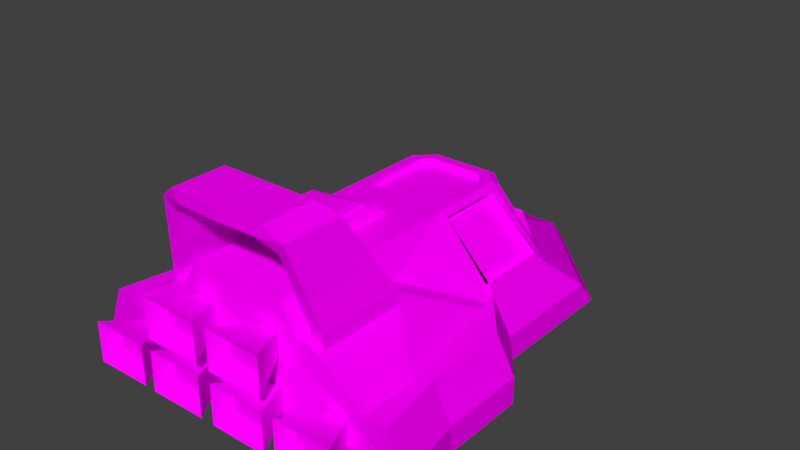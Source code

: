 # Source: Ship_Scout.blend  (saved by Blender 2.78.0; exported with 4.5.12 LTS)
import bpy
from mathutils import Matrix  # noqa: F401  (used for matrix-valued properties, if any)

bpy.ops.wm.read_factory_settings(use_empty=True)
scene = bpy.context.scene
scene.name = 'Scene'

# ---- collections
col_collection_1 = bpy.data.collections.new('Collection 1'); scene.collection.children.link(col_collection_1)

# ---- images (referenced by path relative to the original .blend; pixels are not part of the script)
import os
ASSET_DIR = os.environ.get("B2B_ASSET_DIR", "")  # directory of the original .blend (textures are referenced by path, not embedded)
HERE = os.path.dirname(os.path.abspath(__file__))  # packed textures are extracted next to this script under _unpacked/

def load_image(name, relpath, width, height, colorspace="sRGB"):
    """Load a texture the original file referenced (path relative to the .blend, or extracted next to this script)."""
    p = next((c for c in (os.path.join(HERE, relpath), os.path.join(ASSET_DIR, relpath)) if relpath and os.path.exists(c)), "")
    if p:
        img = bpy.data.images.load(p, check_existing=True)
        img.name = name
    else:  # same state as the original file: an image datablock whose file is absent (Cycles renders it pink)
        img = bpy.data.images.new(name, width, height)
        img.source = "FILE"
        img.filepath = "//" + (relpath or name)
    img.colorspace_settings.name = colorspace
    return img
img_atlas_png_001 = load_image('Atlas.png.001', 'Atlas.png', 1024, 1024, 'sRGB')

# ---- materials (node trees are filled in below, after node groups)
mat_atlas = bpy.data.materials.new('Atlas')
mat_atlas.alpha_threshold = 0.0
mat_atlas.roughness = 0.5
mat_atlas.line_color = (0.0, 0.0, 0.0, 1.0)

# ---- material node trees
mat_atlas.use_nodes = True; mat_atlas.node_tree.nodes.clear()
_N = mat_atlas.node_tree.nodes; _L = mat_atlas.node_tree.links
n0 = _N.new('ShaderNodeOutputMaterial'); n0.name = 'Material Output'; n0.location = (300, 300)
n1 = _N.new('ShaderNodeBsdfDiffuse'); n1.name = 'Diffuse BSDF'; n1.location = (10, 300)
n2 = _N.new('ShaderNodeTexImage'); n2.name = 'Image Texture'; n2.location = (-180, 300)
n2.width = 140
n2.image = img_atlas_png_001
_L.new(n1.outputs[0], n0.inputs[0])
_L.new(n2.outputs[0], n1.inputs[0])
n0.is_active_output = True

# ---- world
world_world = bpy.data.worlds.new('World'); scene.world = world_world
world_world.color = (0.05088, 0.05088, 0.05088)
world_world.use_sun_shadow = False
world_world.sun_shadow_jitter_overblur = 0.0
world_world.cycles.sampling_method = 'MANUAL'

# ---- meshes
me_icosphere_003 = bpy.data.meshes.new('Icosphere.003')
me_icosphere_003.from_pydata([(0.1341, 0.2591, 0.06), (0.1341, 0.3594, -0.06), (0.5526, -0.162, 0.06), (0.553, -0.06, -0.06), (0.0, 0.2591, 0.06), (0.0, 0.3594, -0.06), (0.0, -0.08053, 0.2331), (-0.0002212, -1.629, 0.06), (0.5526, -0.7037, 0.06), (0.553, -0.7037, -0.06), (0.724, -0.9227, 0.06), (0.7244, -0.9227, -0.06), (0.724, -1.313, 0.06), (0.7244, -1.313, -0.06), (0.7811, -1.629, -0.06), (0.6487, -1.325, 0.2331), (0.1932, -0.1055, 0.2835), (0.4525, -0.3986, 0.2826), (0.4525, -0.7244, 0.2826), (0.6487, -0.9385, 0.2331), (0.6766, -1.636, 0.1909), (0.0, -0.3042, 0.5311), (0.1241, -0.3516, 0.5311), (0.167, -0.7244, 0.5311), (0.167, -0.3941, 0.5311), (0.4753, -0.7891, 0.2331), (0.1866, -1.635, 0.4786), (0.2913, -1.114, 0.404), (0.601, -1.382, 0.2331), (0.7321, -1.629, 0.06), (0.3408, -1.633, 0.361), (0.3506, -1.165, 0.4044), (0.02935, -0.9666, 0.5856), (0.0, -1.634, 0.5311), (0.1447, -0.2679, 0.511), (0.2393, -0.4222, 0.5055), (0.0, -0.3516, 0.5311), (0.2393, -0.7244, 0.5055), (0.0, -0.7244, 0.5311), (0.4095, -0.3272, 0.284), (0.4753, -0.7244, 0.2331), (0.2165, -0.7244, 0.5311), (0.2228, -0.3459, 0.5114), (0.4753, -0.357, 0.2331), (0.2165, -0.3838, 0.5311), (0.2048, -0.08053, 0.2331), (0.1339, -0.3042, 0.5311), (0.0, -0.1002, 0.2836), (0.0, -0.2692, 0.5119), (0.5086, -0.8331, 0.2331), (0.0002212, -1.629, -0.06), (0.259, -1.632, 0.3614), (0.2165, -1.634, 0.5311), (0.0, -1.634, 0.4786), (0.2927, -1.63, 0.4024), (0.3536, -1.632, 0.4018), (0.601, -1.638, 0.2331), (0.7807, -1.629, 0.06), (0.7042, -1.638, 0.2331), (0.5815, -1.636, 0.1909), (0.1981, -1.635, 0.2925), (0.1273, -1.634, 0.3987), (0.1981, -1.634, 0.3987), (0.1273, -1.634, 0.2925), (0.07674, -1.752, 0.3915), (0.2486, -1.751, 0.3915), (0.07674, -1.751, 0.2997), (0.2486, -1.752, 0.2997), (0.1981, -1.629, 0.06), (0.1273, -1.634, 0.1657), (0.1981, -1.634, 0.1657), (0.1273, -1.629, 0.06), (0.07674, -1.752, 0.1584), (0.2486, -1.751, 0.1584), (0.07674, -1.751, 0.06667), (0.2486, -1.752, 0.06667), (0.03141, -1.816, 0.4368), (0.294, -1.816, 0.4368), (0.03141, -1.815, 0.2544), (0.294, -1.817, 0.2544), (0.03141, -1.816, 0.2037), (0.294, -1.816, 0.2037), (0.03141, -1.815, 0.02134), (0.294, -1.817, 0.02134), (0.514, -1.629, 0.06), (0.4432, -1.634, 0.1655), (0.514, -1.634, 0.1655), (0.4432, -1.629, 0.06), (0.3926, -1.752, 0.1582), (0.5645, -1.751, 0.1582), (0.3926, -1.751, 0.06647), (0.5645, -1.752, 0.06647), (0.3473, -1.816, 0.2035), (0.6098, -1.816, 0.2035), (0.3473, -1.815, 0.02114), (0.6098, -1.817, 0.02114), (0.5885, -0.7439, 0.03358), (0.5887, -0.7439, -0.03358), (0.6943, -0.8791, 0.04369), (0.6946, -0.8791, -0.04369), (0.4128, -0.9177, 0.3016), (0.3711, -0.9919, 0.3391), (0.4042, -1.021, 0.3393), (0.4376, -0.9504, 0.3016), (0.3881, -1.212, 0.4501), (0.3881, -1.198, 0.3764), (0.3881, -1.6, 0.4501), (0.3881, -1.598, 0.3764), (0.3277, -1.216, 0.4501), (0.3277, -1.202, 0.4007), (0.3277, -1.601, 0.4501), (0.3277, -1.598, 0.4007), (0.297, -1.678, 0.7907), (0.297, -1.397, 0.7907), (0.2577, -1.66, 0.7327), (0.2577, -1.375, 0.7327), (0.2242, -1.696, 0.8472), (0.2242, -1.45, 0.8472), (0.1851, -1.698, 0.7927), (0.1851, -1.428, 0.7927), (0.0, -1.706, 0.8472), (0.0, -1.45, 0.8472), (0.0, -1.705, 0.7927), (0.0, -1.428, 0.7927), (0.02935, -1.319, 0.5856), (0.0, -0.9704, 0.5856), (0.0, -1.318, 0.5274), (0.01154, -1.219, 0.7293), (0.01154, -1.399, 0.7293), (0.0, -1.223, 0.7293), (0.0, -1.4, 0.7293), (0.06016, -0.8843, 0.5281), (0.06016, -1.318, 0.5274), (0.04491, -1.318, 0.5856), (0.04491, -0.9408, 0.5856), (0.0, -0.8887, 0.5281), (0.0, -0.9452, 0.5856), (-0.0003271, -0.1244, 0.266), (-0.0003271, -0.2934, 0.4943), (0.1928, -0.1296, 0.2659), (0.3855, -0.3322, 0.2664), (0.1444, -0.292, 0.4934), (0.1989, -0.3509, 0.4938), (0.4308, -0.3986, 0.2619), (0.4308, -0.7244, 0.2619), (0.2176, -0.7244, 0.4848), (0.2176, -0.4222, 0.4848), (9.11e-10, -0.3516, 0.5011), (9.11e-10, -0.7244, 0.5011), (0.1241, -0.3516, 0.5011), (0.167, -0.3941, 0.5011), (0.167, -0.7244, 0.5011)], [(71, 7), (87, 68), (29, 84)], [(1, 0, 2, 3), (3, 2, 8, 9), (5, 4, 0, 1), (97, 96, 98, 99), (0, 4, 6, 45), (9, 8, 10, 11), (11, 10, 12, 13), (13, 12, 57, 14), (8, 2, 43), (45, 2, 0), (43, 2, 45), (43, 40, 8), (10, 8, 40, 19), (12, 10, 19, 15), (57, 12, 15, 58), (48, 34, 141, 138), (17, 35, 146, 143), (19, 49, 28), (19, 28, 15), (54, 27, 41, 52), (49, 31, 28), (58, 15, 28), (28, 56, 58), (54, 55, 31, 27), (31, 55, 56, 28), (38, 23, 151, 148), (36, 22, 46, 21), (24, 23, 41, 44), (22, 24, 44, 46), (126, 132, 133, 124), (17, 18, 40, 43), (52, 41, 23, 38, 33), (37, 35, 44, 41), (35, 17, 43, 44), (16, 39, 43, 45), (42, 34, 46, 44), (39, 42, 44, 43), (47, 16, 45, 6), (34, 48, 21, 46), (49, 19, 40), (25, 27, 31, 49), (40, 25, 49), (57, 58, 20, 29), (53, 26, 52, 33), (51, 30, 55, 54), (54, 52, 26, 51), (59, 20, 58, 56), (56, 55, 30, 59), (74, 75, 73, 72), (66, 67, 65, 64), (60, 62, 77, 79), (62, 61, 76, 77), (61, 63, 78, 76), (63, 60, 79, 78), (68, 70, 81, 83), (70, 69, 80, 81), (69, 71, 82, 80), (71, 68, 83, 82), (64, 65, 77, 76), (67, 66, 78, 79), (65, 67, 79, 77), (66, 64, 76, 78), (72, 73, 81, 80), (75, 74, 82, 83), (73, 75, 83, 81), (74, 72, 80, 82), (90, 91, 89, 88), (84, 86, 93, 95), (86, 85, 92, 93), (85, 87, 94, 92), (87, 84, 95, 94), (88, 89, 93, 92), (91, 90, 94, 95), (89, 91, 95, 93), (90, 88, 92, 94), (26, 53, 7, 29, 20, 59, 30, 51), (100, 101, 102, 103), (50, 14, 57, 29, 7), (32, 125, 129, 127), (104, 106, 107, 105), (106, 110, 111, 107), (110, 108, 109, 111), (108, 104, 105, 109), (108, 115, 113, 104), (119, 123, 121, 117), (114, 118, 119, 115), (106, 112, 114, 110), (104, 113, 112, 106), (110, 114, 115, 108), (113, 117, 116, 112), (115, 119, 113), (112, 116, 118), (116, 120, 122, 118), (118, 122, 123, 119), (117, 121, 120, 116), (118, 114, 112), (119, 117, 113), (18, 37, 41, 27, 25, 40), (125, 32, 134, 136), (124, 32, 127, 128), (130, 128, 127, 129), (134, 133, 132, 131), (136, 134, 131, 135), (130, 126, 124, 128), (32, 124, 133, 134), (139, 137, 138, 141), (139, 141, 142, 140), (42, 39, 140, 142), (16, 47, 137, 139), (34, 42, 142, 141), (39, 16, 139, 140), (144, 143, 146, 145), (37, 18, 144, 145), (35, 37, 145, 146), (18, 17, 143, 144), (147, 148, 151, 150, 149), (23, 24, 150, 151), (24, 22, 149, 150), (22, 36, 147, 149)])
_uv = me_icosphere_003.uv_layers.new(name='UVMap')
_uv.uv.foreach_set('vector', [0.06718, 0.992, 0.0671, 0.9921, 0.06674, 0.9919, 0.06685, 0.9918, 0.06685, 0.9918, 0.06674, 0.9919, 0.06632, 0.9918, 0.06635, 0.9917, 0.06604, 0.9921, 0.06595, 0.9922, 0.06589, 0.9921, 0.06596, 0.992, 0.008472, 0.9917, 0.008443, 0.9918, 0.008235, 0.9917, 0.008256, 0.9916, 0.06771, 0.9973, 0.06778, 0.9973, 0.0675, 0.9975, 0.06743, 0.9973, 0.06635, 0.9917, 0.06632, 0.9918, 0.06611, 0.9917, 0.06613, 0.9916, 0.06613, 0.9916, 0.06611, 0.9917, 0.06581, 0.9916, 0.06582, 0.9915, 0.06582, 0.9915, 0.06581, 0.9916, 0.06555, 0.9916, 0.06556, 0.9915, 0.06693, 0.9969, 0.06735, 0.997, 0.06718, 0.9971, 0.06743, 0.9973, 0.06735, 0.997, 0.06771, 0.9973, 0.06718, 0.9971, 0.06735, 0.997, 0.06743, 0.9973, 0.06718, 0.9971, 0.06688, 0.9971, 0.06693, 0.9969, 0.06672, 0.9969, 0.06693, 0.9969, 0.06688, 0.9971, 0.06669, 0.997, 0.06642, 0.9968, 0.06672, 0.9969, 0.06669, 0.997, 0.0664, 0.997, 0.06616, 0.9968, 0.06642, 0.9968, 0.0664, 0.997, 0.06614, 0.9969, 0.06754, 0.9857, 0.06752, 0.9856, 0.06752, 0.9856, 0.06754, 0.9857, 0.06747, 0.9853, 0.06742, 0.9855, 0.06742, 0.9855, 0.06747, 0.9853, 0.06761, 0.9967, 0.0677, 0.9968, 0.06726, 0.9967, 0.06761, 0.9967, 0.06726, 0.9967, 0.06731, 0.9967, 0.06735, 0.9856, 0.06776, 0.9856, 0.06808, 0.9857, 0.06735, 0.9857, 0.0677, 0.9968, 0.06743, 0.997, 0.06726, 0.9967, 0.06705, 0.9966, 0.06731, 0.9967, 0.06726, 0.9967, 0.06726, 0.9967, 0.06705, 0.9967, 0.06705, 0.9966, 0.06706, 0.997, 0.06706, 0.997, 0.06743, 0.997, 0.06747, 0.997, 0.06743, 0.997, 0.06706, 0.997, 0.06705, 0.9967, 0.06726, 0.9967, 0.0672, 0.9857, 0.0672, 0.9856, 0.0672, 0.9856, 0.0672, 0.9857, 0.0675, 0.9857, 0.06748, 0.9856, 0.0675, 0.9856, 0.06752, 0.9857, 0.06743, 0.9856, 0.0672, 0.9856, 0.06718, 0.9856, 0.06743, 0.9856, 0.06748, 0.9856, 0.06743, 0.9856, 0.06743, 0.9856, 0.0675, 0.9856, 0.06721, 0.9916, 0.06734, 0.9915, 0.06743, 0.9917, 0.0674, 0.9917, 0.06747, 0.9853, 0.06721, 0.9852, 0.06719, 0.9852, 0.06749, 0.9853, 0.06661, 0.9847, 0.06718, 0.9856, 0.0672, 0.9856, 0.0672, 0.9857, 0.06661, 0.9849, 0.0672, 0.9855, 0.06742, 0.9855, 0.06743, 0.9856, 0.06718, 0.9856, 0.06742, 0.9855, 0.06747, 0.9853, 0.06749, 0.9853, 0.06743, 0.9856, 0.0677, 0.9854, 0.0675, 0.9853, 0.06749, 0.9853, 0.06774, 0.9854, 0.06745, 0.9855, 0.0675, 0.9856, 0.0675, 0.9856, 0.06743, 0.9856, 0.0675, 0.9853, 0.06745, 0.9855, 0.06743, 0.9856, 0.06749, 0.9853, 0.06778, 0.9856, 0.06773, 0.9855, 0.06774, 0.9854, 0.0678, 0.9856, 0.06752, 0.9856, 0.06754, 0.9857, 0.06752, 0.9857, 0.0675, 0.9856, 0.0677, 0.9968, 0.06761, 0.9967, 0.0678, 0.9968, 0.06774, 0.9968, 0.06747, 0.997, 0.06743, 0.997, 0.0677, 0.9968, 0.0678, 0.9968, 0.06774, 0.9968, 0.0677, 0.9968, 0.06792, 0.9967, 0.06775, 0.9971, 0.06769, 0.997, 0.06781, 0.9967, 0.06725, 0.9853, 0.06767, 0.9853, 0.06774, 0.9854, 0.06725, 0.9854, 0.06675, 0.9973, 0.06694, 0.9973, 0.06697, 0.9974, 0.06683, 0.9974, 0.06683, 0.9974, 0.06666, 0.9977, 0.06659, 0.9976, 0.06675, 0.9973, 0.06748, 0.997, 0.06769, 0.997, 0.06775, 0.9971, 0.06752, 0.9971, 0.06752, 0.9971, 0.06697, 0.9974, 0.06694, 0.9973, 0.06748, 0.997, 0.06738, 0.9973, 0.06766, 0.9973, 0.06769, 0.9974, 0.06738, 0.9974, 0.06738, 0.9973, 0.06766, 0.9973, 0.06769, 0.9974, 0.06738, 0.9974, 0.06788, 0.9856, 0.06795, 0.9858, 0.06795, 0.9858, 0.06788, 0.9856, 0.06795, 0.9858, 0.06746, 0.9858, 0.06746, 0.9858, 0.06795, 0.9858, 0.06746, 0.9858, 0.06746, 0.9856, 0.06746, 0.9856, 0.06746, 0.9858, 0.06746, 0.9856, 0.06788, 0.9856, 0.06788, 0.9856, 0.06746, 0.9856, 0.06788, 0.9856, 0.06795, 0.9858, 0.06795, 0.9858, 0.06788, 0.9856, 0.06795, 0.9858, 0.06746, 0.9858, 0.06746, 0.9858, 0.06795, 0.9858, 0.06746, 0.9858, 0.06746, 0.9856, 0.06746, 0.9856, 0.06746, 0.9858, 0.06746, 0.9856, 0.06788, 0.9856, 0.06788, 0.9856, 0.06746, 0.9856, 0.06754, 0.9857, 0.06785, 0.9857, 0.06795, 0.9858, 0.06746, 0.9858, 0.06782, 0.9857, 0.06754, 0.9857, 0.06746, 0.9856, 0.06788, 0.9856, 0.06785, 0.9857, 0.06782, 0.9857, 0.06788, 0.9856, 0.06795, 0.9858, 0.06754, 0.9857, 0.06754, 0.9857, 0.06746, 0.9858, 0.06746, 0.9856, 0.06754, 0.9857, 0.06785, 0.9857, 0.06795, 0.9858, 0.06746, 0.9858, 0.06782, 0.9857, 0.06754, 0.9857, 0.06746, 0.9856, 0.06788, 0.9856, 0.06785, 0.9857, 0.06782, 0.9857, 0.06788, 0.9856, 0.06795, 0.9858, 0.06754, 0.9857, 0.06754, 0.9857, 0.06746, 0.9858, 0.06746, 0.9856, 0.06738, 0.9973, 0.06766, 0.9973, 0.06769, 0.9974, 0.06738, 0.9974, 0.06788, 0.9856, 0.06795, 0.9858, 0.06795, 0.9858, 0.06788, 0.9856, 0.06795, 0.9858, 0.06746, 0.9858, 0.06746, 0.9858, 0.06795, 0.9858, 0.06746, 0.9858, 0.06746, 0.9856, 0.06746, 0.9856, 0.06746, 0.9858, 0.06746, 0.9856, 0.06788, 0.9856, 0.06788, 0.9856, 0.06746, 0.9856, 0.06754, 0.9857, 0.06785, 0.9857, 0.06795, 0.9858, 0.06746, 0.9858, 0.06782, 0.9857, 0.06754, 0.9857, 0.06746, 0.9856, 0.06788, 0.9856, 0.06785, 0.9857, 0.06782, 0.9857, 0.06788, 0.9856, 0.06795, 0.9858, 0.06754, 0.9857, 0.06754, 0.9857, 0.06746, 0.9858, 0.06746, 0.9856, 0.008021, 0.9925, 0.007291, 0.9925, 0.007291, 0.9908, 0.01015, 0.9908, 0.009937, 0.9913, 0.009565, 0.9913, 0.008624, 0.992, 0.008304, 0.992, 0.008876, 0.9917, 0.008607, 0.9919, 0.008564, 0.9918, 0.008837, 0.9917, 0.06771, 0.9912, 0.06706, 0.9912, 0.06733, 0.9909, 0.0671, 0.9911, 0.06771, 0.9911, 0.009843, 0.9912, 0.00991, 0.9914, 0.00864, 0.9921, 0.008614, 0.992, 0.06731, 0.9859, 0.06804, 0.9858, 0.06871, 0.9855, 0.06678, 0.9855, 0.06804, 0.9858, 0.06806, 0.986, 0.06858, 0.9863, 0.06871, 0.9855, 0.06806, 0.986, 0.06733, 0.9861, 0.06665, 0.9863, 0.06858, 0.9863, 0.06733, 0.9861, 0.06731, 0.9859, 0.06678, 0.9855, 0.06665, 0.9863, 0.06743, 0.9908, 0.06836, 0.9911, 0.06872, 0.9906, 0.06742, 0.9909, 0.06787, 0.9968, 0.06757, 0.9969, 0.06756, 0.9969, 0.06782, 0.9971, 0.06659, 0.9912, 0.06626, 0.9918, 0.06868, 0.9916, 0.06836, 0.9911, 0.06769, 0.991, 0.06612, 0.9906, 0.06659, 0.9912, 0.06772, 0.991, 0.06742, 0.9909, 0.06872, 0.9906, 0.06612, 0.9906, 0.06769, 0.991, 0.06772, 0.991, 0.06659, 0.9912, 0.06836, 0.9911, 0.06743, 0.9908, 0.06802, 0.9973, 0.06782, 0.9971, 0.0671, 0.997, 0.06682, 0.9973, 0.06836, 0.9911, 0.06868, 0.9916, 0.06872, 0.9906, 0.06682, 0.9973, 0.0671, 0.997, 0.06705, 0.9967, 0.0671, 0.997, 0.06758, 0.9969, 0.0676, 0.9969, 0.06705, 0.9967, 0.06705, 0.9967, 0.0676, 0.9969, 0.06757, 0.9969, 0.06787, 0.9968, 0.06782, 0.9971, 0.06756, 0.9969, 0.06758, 0.9969, 0.0671, 0.997, 0.06626, 0.9918, 0.06659, 0.9912, 0.06612, 0.9906, 0.06787, 0.9968, 0.06782, 0.9971, 0.06802, 0.9973, 0.06721, 0.9852, 0.0672, 0.9855, 0.06808, 0.9857, 0.06776, 0.9856, 0.06803, 0.9854, 0.06719, 0.9852, 0.06824, 0.9918, 0.06822, 0.9917, 0.06828, 0.9917, 0.06831, 0.9918, 0.007972, 0.9914, 0.009843, 0.9912, 0.008614, 0.992, 0.00802, 0.992, 0.007909, 0.9921, 0.00802, 0.992, 0.008614, 0.992, 0.00864, 0.9921, 0.06828, 0.9917, 0.06743, 0.9917, 0.06734, 0.9915, 0.06846, 0.9915, 0.06831, 0.9918, 0.06828, 0.9917, 0.06846, 0.9915, 0.06854, 0.9917, 0.007909, 0.9921, 0.007759, 0.9911, 0.007972, 0.9914, 0.00802, 0.992, 0.06822, 0.9917, 0.0674, 0.9917, 0.06743, 0.9917, 0.06828, 0.9917, 0.00378, 0.9922, 0.003834, 0.9923, 0.003588, 0.9924, 0.003569, 0.9923, 0.003756, 0.9921, 0.00355, 0.9923, 0.003504, 0.9922, 0.003554, 0.992, 0.06745, 0.9855, 0.0675, 0.9853, 0.0675, 0.9853, 0.06745, 0.9855, 0.06773, 0.9855, 0.06778, 0.9856, 0.06778, 0.9856, 0.06773, 0.9855, 0.0675, 0.9856, 0.06745, 0.9855, 0.06745, 0.9855, 0.0675, 0.9856, 0.0675, 0.9853, 0.0677, 0.9854, 0.0677, 0.9854, 0.0675, 0.9853, 0.003261, 0.9919, 0.003519, 0.992, 0.00347, 0.9922, 0.003249, 0.9922, 0.0672, 0.9855, 0.06721, 0.9852, 0.06721, 0.9852, 0.0672, 0.9855, 0.06742, 0.9855, 0.0672, 0.9855, 0.0672, 0.9855, 0.06742, 0.9855, 0.06721, 0.9852, 0.06747, 0.9853, 0.06747, 0.9853, 0.06721, 0.9852, 0.00355, 0.9924, 0.003251, 0.9924, 0.003249, 0.9923, 0.003478, 0.9923, 0.003533, 0.9923, 0.0672, 0.9856, 0.06743, 0.9856, 0.06743, 0.9856, 0.0672, 0.9856, 0.06743, 0.9856, 0.06748, 0.9856, 0.06748, 0.9856, 0.06743, 0.9856, 0.06748, 0.9856, 0.0675, 0.9857, 0.0675, 0.9857, 0.06748, 0.9856])
me_icosphere_003.materials.append(mat_atlas)
me_icosphere_003.use_remesh_preserve_volume = False
me_icosphere_003.use_remesh_preserve_attributes = False
me_icosphere_003.use_mirror_vertex_groups = False
me_icosphere_003.update()

# ---- objects
ob_ship_scout = bpy.data.objects.new('Ship Scout', me_icosphere_003)

# ---- transforms, parenting, visibility, modifiers, constraints
ob_ship_scout.location = (0.0, 0.0, 0.0)
ob_ship_scout.lineart.crease_threshold = 0.0
_m = ob_ship_scout.modifiers.new('Mirror', 'MIRROR')

# ---- collection membership
col_collection_1.objects.link(ob_ship_scout)

# ---- scene / render settings (as saved in the file)
scene.frame_start = 1; scene.frame_end = 250; scene.frame_set(0)
scene.render.engine = 'CYCLES'
scene.render.resolution_percentage = 50
scene.render.dither_intensity = 0.0
scene.cycles.use_denoising = False
scene.cycles.samples = 128
scene.cycles.sampling_pattern = 'TABULATED_SOBOL'
scene.cycles.light_sampling_threshold = 0.0
scene.cycles.use_adaptive_sampling = False
scene.cycles.use_light_tree = False
scene.cycles.blur_glossy = 0.0
scene.cycles.sample_clamp_indirect = 0.0
scene.view_settings.view_transform = 'Standard'
bpy.context.view_layer.update()

# ---- added for rendering (the .blend has no active camera and no usable light): camera, sun
cam_auto = bpy.data.cameras.new('AutoCamera')
cam_auto.lens = 50.0
cam_auto.sensor_width = 36.0
cam_auto.clip_end = 1000.0
ob_auto_camera = bpy.data.objects.new('AutoCamera', cam_auto)
scene.collection.objects.link(ob_auto_camera)
ob_auto_camera.location = (2.61679, -3.86879, 2.48702)
ob_auto_camera.rotation_euler = (1.09748, -7.21219e-08, 0.694738)
scene.camera = ob_auto_camera
light_auto_sun = bpy.data.lights.new('AutoSun', 'SUN')
light_auto_sun.energy = 3.0
light_auto_sun.angle = 0.0523599
ob_auto_sun = bpy.data.objects.new('AutoSun', light_auto_sun)
scene.collection.objects.link(ob_auto_sun)
ob_auto_sun.rotation_euler = (0.872665, 0.174533, 0.523599)
bpy.context.view_layer.update()
